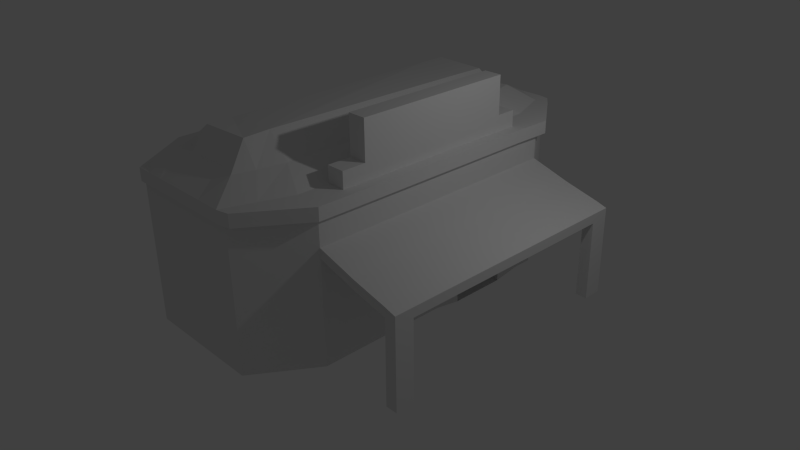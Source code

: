 # Source: GenericSaloon.blend  (saved by Blender 2.72.0; exported with 4.5.12 LTS)
import bpy
from mathutils import Matrix  # noqa: F401  (used for matrix-valued properties, if any)

bpy.ops.wm.read_factory_settings(use_empty=True)
scene = bpy.context.scene
scene.name = 'Scene'

# ---- collections
col_collection_1 = bpy.data.collections.new('Collection 1'); scene.collection.children.link(col_collection_1)

# ---- world
world_world = bpy.data.worlds.new('World'); scene.world = world_world
world_world.color = (0.05088, 0.05088, 0.05088)
world_world.use_sun_shadow = False
world_world.sun_shadow_jitter_overblur = 0.0
world_world.cycles.sampling_method = 'MANUAL'
world_world.cycles.sample_map_resolution = 256

# ---- cameras
cam_camera = bpy.data.cameras.new('Camera')
cam_camera.clip_end = 100.0
cam_camera.lens = 35.0
cam_camera.sensor_width = 32.0
cam_camera.sensor_height = 18.0
cam_camera.ortho_scale = 7.314
cam_camera.dof.focus_distance = 0.0
cam_camera.dof.aperture_fstop = 128.0

# ---- lights
light_lamp = bpy.data.lights.new('Lamp', 'POINT')
light_lamp.transmission_factor = 0.0
light_lamp.cutoff_distance = 30.0
light_lamp.energy = 100.0
light_lamp.shadow_buffer_clip_start = 1.001
light_lamp.shadow_soft_size = 0.1
light_lamp.shadow_maximum_resolution = 0.006
light_lamp.use_absolute_resolution = True
light_lamp.cycles.use_multiple_importance_sampling = False

# ---- meshes
me_cube_001 = bpy.data.meshes.new('Cube.001')
me_cube_001.from_pydata([(-1.0, -1.0, -1.0), (-1.0, 1.0, -1.0), (0.9172, 0.9892, -1.0), (0.9351, -0.9869, -1.0), (-1.0, -1.0, 1.0), (-1.0, 1.0, 1.0), (0.9172, 0.9892, 1.0), (0.9351, -0.9869, 1.0), (-1.593, 0.0, 1.0), (-1.593, 0.0, -1.0), (1.512, -0.001893, 1.0), (1.512, -0.001893, -1.0), (-1.593, -0.6865, -1.0), (1.511, -0.6996, 1.0), (-1.593, -0.6865, 1.0), (1.511, -0.6996, -1.0), (-1.593, 0.7009, 1.0), (1.529, 0.7106, -1.0), (-1.593, 0.7009, -1.0), (1.529, 0.7106, 1.0), (-1.593, -0.3433, 1.0), (1.512, -0.5253, -1.0), (-1.593, -0.3433, -1.0), (1.512, -0.5253, 1.0), (-1.593, 0.3505, -1.0), (1.512, 0.5325, 1.0), (-1.593, 0.3505, 1.0), (1.512, 0.5325, -1.0), (0.0, 1.0, 1.0), (0.0, 1.0, -1.0), (0.0, -1.0, 1.0), (0.0, -1.0, -1.0), (-0.07315, 0.0, -1.0), (-0.07315, -0.6865, -1.0), (0.1938, -0.5881, 6.407), (-0.07315, 0.7009, -1.0), (0.1938, 0.6011, 6.139), (-0.07315, -0.3433, -1.0), (-0.07315, 0.3505, -1.0), (0.7554, 1.0, 1.0), (0.7554, -1.0, -1.0), (1.075, 0.0, -1.0), (1.075, -0.6865, -1.0), (1.075, 0.7009, -1.0), (1.075, -0.3433, -1.0), (1.075, 0.3505, -1.0), (0.7554, 1.0, -1.0), (0.7554, -1.0, 1.0), (1.075, -0.001893, 1.0), (1.075, -0.6865, 1.0), (1.075, 0.7009, 1.0), (1.075, -0.5253, 1.0), (1.075, 0.5325, 1.0), (1.075, -0.001893, 3.543), (1.075, -0.5253, 3.543), (1.075, 0.5325, 3.543), (-1.593, -0.2635, 1.0), (1.512, -0.4037, -1.0), (-1.593, -0.2635, -1.0), (1.512, -0.4037, 1.0), (-0.07315, -0.2635, -1.0), (1.075, -0.2635, -1.0), (1.075, -0.4037, 1.0), (1.075, -0.4037, 3.543), (-1.593, 0.2829, -1.0), (1.512, 0.4294, 1.0), (-1.593, 0.2829, 1.0), (1.512, 0.4294, -1.0), (-0.07315, 0.2829, -1.0), (1.075, 0.2829, -1.0), (1.075, 0.4294, 1.0), (1.075, 0.4294, 3.543), (1.075, -0.001893, 9.557), (1.075, -0.4037, 9.557), (1.075, 0.4294, 9.557), (-1.296, -0.8433, -1.0), (1.223, -0.8433, 1.0), (-1.296, -0.8433, 1.0), (1.223, -0.8433, -1.0), (-0.03657, -0.8433, -1.0), (0.1955, -0.7232, 6.27), (0.915, -0.8433, -1.0), (0.915, -0.8433, 1.0), (-1.296, 0.8505, 1.0), (1.225, 0.8519, -1.0), (-1.296, 0.8505, -1.0), (1.225, 0.8519, 1.0), (-0.03657, 0.8505, -1.0), (0.1955, 0.7273, 6.062), (0.915, 0.8505, -1.0), (0.915, 0.8505, 1.0), (-0.5, 1.0, -1.0), (-0.5, -1.0, 1.0), (-0.6349, -0.5892, 5.83), (-0.6349, 0.6031, 6.098), (-0.5, 1.0, 1.0), (-0.5, -1.0, -1.0), (-0.8329, 0.0, -1.0), (-0.8329, -0.6865, -1.0), (-0.8329, 0.7009, -1.0), (-0.8329, -0.3433, -1.0), (-0.8329, 0.3505, -1.0), (-0.8329, -0.2635, -1.0), (-0.8329, 0.2829, -1.0), (-0.6148, -0.7232, 5.967), (-0.6664, -0.8433, -1.0), (-0.6148, 0.7335, 6.175), (-0.6664, 0.8505, -1.0), (0.3777, 1.0, -1.0), (0.3777, -1.0, 1.0), (0.5946, -0.6083, 3.138), (0.5946, 0.6216, 3.134), (0.3777, 1.0, 1.0), (0.3777, -1.0, -1.0), (0.5007, 0.0, -1.0), (0.5007, -0.6865, -1.0), (0.5007, 0.7009, -1.0), (0.5007, -0.3433, -1.0), (0.5007, 0.3505, -1.0), (0.5007, -0.2635, -1.0), (0.5007, 0.2829, -1.0), (0.5192, -0.7476, 3.136), (0.4392, -0.8433, -1.0), (0.5192, 0.7532, 3.133), (0.4392, 0.8505, -1.0), (-0.75, 1.0, -1.0), (-0.75, -1.0, 1.0), (-1.074, -0.6089, 3.129), (-1.074, 0.6225, 3.133), (-0.9231, -0.7476, 3.131), (-0.9231, 0.7562, 3.134), (-0.75, 1.0, 1.0), (-0.75, -1.0, -1.0), (-1.213, 0.0, -1.0), (-1.213, -0.6865, -1.0), (-1.213, 0.7009, -1.0), (-1.213, -0.3433, -1.0), (-1.213, 0.3505, -1.0), (-1.213, -0.2635, -1.0), (-1.213, 0.2829, -1.0), (-0.9814, -0.8433, -1.0), (-0.9814, 0.8505, -1.0), (-1.148, 0.9252, 1.0), (1.079, 0.9206, -1.0), (-1.148, 0.9252, -1.0), (1.079, 0.9206, 1.0), (-0.01829, 0.9252, -1.0), (0.08243, 0.8246, 3.133), (0.8352, 0.9252, -1.0), (0.8352, 0.9252, 1.0), (-0.543, 0.8275, 3.134), (-0.5832, 0.9252, -1.0), (0.4344, 0.854, 3.094), (0.4084, 0.9252, -1.0), (-0.825, 0.8555, 3.095), (-0.8657, 0.9252, -1.0), (-1.148, -0.9216, -1.0), (1.079, -0.9151, 1.0), (-0.01829, -0.9216, -1.0), (0.08243, -0.8224, 3.136), (0.8352, -0.9216, -1.0), (0.8352, -0.9216, 1.0), (-1.148, -0.9216, 1.0), (1.079, -0.9151, -1.0), (-0.543, -0.8224, 3.131), (-0.5832, -0.9216, -1.0), (0.4344, -0.8511, 3.096), (0.4084, -0.9216, -1.0), (-0.825, -0.8511, 3.093), (-0.8657, -0.9216, -1.0), (1.346, -0.001893, 1.0), (1.346, -0.5253, 1.0), (1.346, 0.5325, 1.0), (1.346, -0.001893, 3.543), (1.346, -0.5253, 3.543), (1.346, 0.5325, 3.543), (1.346, -0.4037, 1.0), (1.346, -0.4037, 3.543), (1.346, 0.4294, 1.0), (1.346, 0.4294, 3.543), (1.346, -0.001893, 9.557), (1.346, -0.4037, 9.557), (1.346, 0.4294, 9.557), (1.075, -0.5253, 3.543), (1.075, 0.5325, 3.543), (1.075, -0.4037, 3.543), (1.075, 0.4294, 3.543), (1.346, -0.5253, 3.543), (1.346, 0.5325, 3.543), (1.346, -0.4037, 3.543), (1.346, 0.4294, 3.543), (1.426, 0.681, -22.93), (1.426, 0.5836, 0.8367), (1.426, 0.5836, -22.93), (0.8465, 0.9839, -22.93), (1.426, 0.6809, 0.8367), (1.066, 0.8417, 0.8367), (1.066, 0.8417, -22.93), (0.8465, 0.9822, 0.8367), (-1.541, 0.6821, -22.93), (-1.542, 0.5836, 0.8367), (-1.54, 0.5836, -22.93), (-1.542, 0.6809, 0.8367), (-0.1831, 0.8417, 0.8367), (-0.1831, 0.9822, 0.8367), (-0.1831, 0.9839, -22.93), (-0.1831, 0.8417, -22.93), (-0.9814, 0.9822, 0.8367), (-0.9814, 0.9839, -22.93), (-1.199, 0.8417, 0.8367), (-1.199, 0.8417, -22.93), (-1.542, -0.0004423, 0.8367), (-1.54, -0.0004423, -22.93), (-1.244, -0.0004423, 0.8367), (-1.244, -0.0004423, -22.93), (1.426, -0.6818, -22.93), (1.426, -0.5845, 0.8367), (1.426, -0.5845, -22.93), (0.8465, -0.984, -22.93), (1.426, -0.6818, 0.8367), (1.066, -0.8436, 0.8367), (1.066, -0.8436, -22.93), (0.8465, -0.9841, 0.8367), (1.426, -0.0004423, -22.93), (1.109, -0.0004423, -22.93), (1.426, -0.0004423, 0.8367), (1.109, -0.0004423, 0.8367), (-1.54, -0.6818, -22.93), (-1.542, -0.5845, 0.8367), (-1.54, -0.5845, -22.93), (-1.542, -0.6818, 0.8367), (-0.1831, -0.8436, 0.8367), (-0.1831, -0.9841, 0.8367), (-0.1831, -0.984, -22.93), (-0.1831, -0.8436, -22.93), (-0.9814, -0.9841, 0.8367), (-0.9814, -0.984, -22.93), (-1.199, -0.8436, 0.8367), (-1.199, -0.8436, -22.93), (1.109, 0.2916, 0.8367), (1.426, 0.2916, 0.8367), (1.109, 0.4376, 0.8367), (1.109, 0.4376, -22.93), (1.426, 0.4376, -23.63), (1.426, 0.4376, 0.8367), (1.426, 0.1409, -23.63), (1.426, 0.1409, 0.8367), (1.109, 0.1409, 0.8367), (1.109, 0.1409, -22.93), (1.426, 0.5836, -11.05), (1.426, 0.6809, -11.05), (1.066, 0.8417, -11.05), (0.8465, 0.9822, -11.05), (1.426, -0.0004423, -11.05), (1.109, -0.0004423, -11.05), (-1.542, 0.5836, -11.05), (-1.542, 0.6809, -11.05), (-0.1831, 0.9822, -11.05), (-0.1831, 0.8417, -11.05), (-0.9814, 0.9822, -11.05), (-1.199, 0.8417, -11.05), (-1.542, -0.0004423, -11.05), (-1.244, -0.0004423, -11.05), (1.426, -0.5845, -11.05), (1.426, -0.6818, -11.05), (1.066, -0.8436, -11.05), (0.8465, -0.9841, -11.05), (-1.542, -0.5845, -11.05), (-1.542, -0.6818, -11.05), (-0.1831, -0.9841, -11.05), (-0.1831, -0.8436, -11.05), (-0.9814, -0.9841, -11.05), (-1.199, -0.8436, -11.05), (1.109, 0.2916, -9.175), (1.426, 0.2916, -9.175), (1.109, 0.4376, -10.72), (1.426, 0.4376, -10.72), (1.426, 0.1409, -10.72), (1.109, 0.1409, -10.72), (2.711, 0.6809, -22.96), (2.711, 0.5835, -22.96), (2.711, -0.6818, -22.96), (2.711, -0.5845, -22.96), (1.426, 0.6809, -5.106), (0.8465, 0.9822, -5.106), (-1.542, 0.6809, -5.106), (-0.1831, 0.9822, -5.106), (-0.9814, 0.9822, -5.106), (1.426, -0.6818, -5.106), (0.8465, -0.9841, -5.106), (-1.542, -0.6818, -5.106), (-0.1831, -0.9841, -5.106), (-0.9814, -0.9841, -5.106), (1.426, 0.5836, -5.106), (1.426, -0.0004423, -5.106), (-1.542, 0.5836, -5.106), (1.426, -0.5845, -5.106), (-1.542, -0.5845, -5.106), (1.426, 0.2916, -5.106), (1.426, 0.4376, -5.106), (1.426, 0.1409, -5.106), (1.426, 0.5836, -8.078), (1.426, -0.0004423, -8.078), (-1.542, 0.5836, -8.078), (1.426, -0.5845, -8.078), (-1.542, -0.5845, -8.078), (1.426, 0.2916, -8.078), (1.426, 0.4376, -8.078), (1.426, 0.1409, -8.078), (1.426, 0.6809, -8.078), (0.8465, 0.9822, -8.078), (-1.542, 0.6809, -8.078), (-0.1831, 0.9822, -8.078), (-0.9814, 0.9822, -8.078), (1.426, -0.6818, -8.078), (0.8465, -0.9841, -8.078), (-1.542, -0.6818, -8.078), (-0.1831, -0.9841, -8.078), (-0.9814, -0.9841, -8.078), (1.426, 0.6809, -6.592), (0.8465, 0.9822, -6.592), (-1.542, 0.6809, -6.592), (-0.1831, 0.9822, -6.592), (-0.9814, 0.9822, -6.592), (1.426, -0.6818, -6.592), (0.8465, -0.9841, -6.592), (-1.542, -0.6818, -6.592), (-0.1831, -0.9841, -6.592), (-0.9814, -0.9841, -6.592), (1.426, 0.5836, -6.592), (1.426, -0.0004423, -6.592), (-1.542, 0.5836, -6.592), (1.426, -0.5845, -6.592), (-1.542, -0.5845, -6.592), (1.426, 0.2916, -6.592), (1.426, 0.4376, -6.592), (1.426, 0.1409, -6.592), (2.71, 0.6809, -8.963), (2.71, -0.6818, -8.963), (2.71, 0.5836, -8.963), (2.71, -0.0004423, -8.963), (2.71, -0.5845, -8.963), (2.71, 0.2916, -8.963), (2.71, 0.4376, -8.963), (2.71, 0.1409, -8.963), (2.71, 0.6809, -10.45), (2.71, -0.6818, -10.45), (2.71, 0.5836, -10.45), (2.71, -0.0004423, -10.45), (2.71, -0.5845, -10.45), (2.71, 0.2916, -10.45), (2.71, 0.4376, -10.45), (2.71, 0.1409, -10.45), (2.026, 0.4376, -7.034), (2.026, 0.5836, -7.034), (2.026, -0.0004423, -8.52), (2.026, -0.5845, -8.52), (2.026, -0.6818, -8.52), (2.026, -0.6818, -7.034), (2.026, -0.0004423, -7.034), (2.026, -0.5845, -7.034), (2.026, 0.5836, -8.52), (2.026, 0.6809, -8.52), (2.026, 0.6809, -7.034), (2.026, 0.1409, -8.52), (2.026, 0.2916, -8.52), (2.026, 0.4376, -8.52), (2.026, 0.2916, -7.034), (2.026, 0.1409, -7.034), (2.545, 0.4376, -8.431), (2.545, -0.0004423, -9.917), (2.545, -0.6818, -9.917), (2.545, -0.5845, -8.431), (2.545, 0.6809, -9.917), (2.545, 0.2916, -9.917), (2.545, 0.4376, -9.917), (2.545, 0.1409, -8.431), (2.545, 0.5836, -8.431), (2.545, -0.5845, -9.917), (2.545, -0.6818, -8.431), (2.545, -0.0004423, -8.431), (2.545, 0.5836, -9.917), (2.545, 0.6809, -8.431), (2.545, 0.1409, -9.917), (2.545, 0.2916, -8.431), (2.536, -0.6818, -22.96), (2.536, 0.5835, -22.96), (2.536, 0.681, -22.96), (2.536, -0.5845, -22.96)], [], [(142, 5, 1, 144), (39, 6, 2, 46), (157, 7, 3, 163), (126, 4, 0, 132), (148, 46, 2, 143), (154, 131, 5, 142), (56, 8, 9, 58), (65, 10, 11, 67), (61, 41, 11, 57), (23, 13, 15, 21), (77, 14, 12, 75), (81, 42, 15, 78), (129, 127, 14, 77), (26, 16, 18, 24), (45, 43, 17, 27), (86, 19, 17, 84), (14, 20, 22, 12), (42, 44, 21, 15), (59, 23, 21, 57), (19, 25, 27, 17), (66, 26, 24, 64), (69, 45, 27, 67), (95, 28, 29, 91), (109, 30, 31, 113), (151, 91, 29, 146), (152, 112, 28, 147), (102, 97, 32, 60), (105, 98, 33, 79), (121, 110, 34, 80), (101, 99, 35, 38), (98, 100, 37, 33), (103, 101, 38, 68), (112, 39, 46, 108), (153, 108, 46, 148), (119, 114, 41, 61), (122, 115, 42, 81), (118, 116, 43, 45), (115, 117, 44, 42), (120, 118, 45, 69), (7, 47, 40, 3), (145, 6, 39, 149), (62, 51, 54, 63), (76, 13, 49, 82), (25, 19, 50, 52), (13, 23, 51, 49), (70, 48, 53, 71), (59, 10, 170, 176), (65, 25, 172, 178), (20, 56, 58, 22), (44, 61, 57, 21), (10, 59, 57, 11), (100, 102, 60, 37), (117, 119, 61, 44), (48, 62, 63, 53), (25, 65, 67, 27), (8, 66, 64, 9), (41, 69, 67, 11), (97, 103, 68, 32), (114, 120, 69, 41), (52, 70, 71, 55), (177, 63, 185, 189), (182, 179, 71, 74), (53, 63, 73, 72), (52, 55, 175, 172), (71, 53, 72, 74), (127, 128, 16, 26, 66, 8, 56, 20, 14), (13, 76, 78, 15), (162, 77, 75, 156), (160, 81, 78, 163), (168, 129, 77, 162), (165, 105, 79, 158), (166, 121, 80, 159), (167, 122, 81, 160), (157, 76, 82, 161), (16, 83, 85, 18), (43, 89, 84, 17), (128, 130, 83, 16), (145, 86, 84, 143), (99, 107, 87, 35), (111, 123, 88, 36), (116, 124, 89, 43), (19, 86, 90, 50), (110, 111, 36, 34), (30, 92, 96, 31), (147, 28, 95, 150), (80, 34, 93, 104), (131, 95, 91, 125), (155, 125, 91, 151), (138, 133, 97, 102), (140, 134, 98, 105), (137, 135, 99, 101), (134, 136, 100, 98), (139, 137, 101, 103), (136, 138, 102, 100), (133, 139, 103, 97), (34, 36, 94, 93), (159, 80, 104, 164), (169, 140, 105, 165), (36, 88, 106, 94), (135, 141, 107, 99), (47, 109, 113, 40), (149, 39, 112, 152), (82, 49, 110, 121), (28, 112, 108, 29), (146, 29, 108, 153), (60, 32, 114, 119), (79, 33, 115, 122), (38, 35, 116, 118), (33, 37, 117, 115), (68, 38, 118, 120), (37, 60, 119, 117), (32, 68, 120, 114), (161, 82, 121, 166), (158, 79, 122, 167), (50, 90, 123, 111), (35, 87, 124, 116), (62, 48, 70, 52, 50, 111, 110, 49, 51), (92, 126, 132, 96), (150, 95, 131, 154), (104, 93, 127, 129), (93, 94, 128, 127), (164, 104, 129, 168), (94, 106, 130, 128), (5, 131, 125, 1), (144, 1, 125, 155), (58, 9, 133, 138), (75, 12, 134, 140), (24, 18, 135, 137), (12, 22, 136, 134), (64, 24, 137, 139), (22, 58, 138, 136), (9, 64, 139, 133), (156, 75, 140, 169), (18, 85, 141, 135), (83, 142, 144, 85), (89, 148, 143, 84), (130, 154, 142, 83), (107, 151, 146, 87), (123, 152, 147, 88), (124, 153, 148, 89), (86, 145, 149, 90), (6, 145, 143, 2), (88, 147, 150, 106), (141, 155, 151, 107), (90, 149, 152, 123), (87, 146, 153, 124), (106, 150, 154, 130), (85, 144, 155, 141), (76, 157, 163, 78), (4, 162, 156, 0), (40, 160, 163, 3), (126, 168, 162, 4), (96, 165, 158, 31), (109, 166, 159, 30), (113, 167, 160, 40), (7, 157, 161, 47), (30, 159, 164, 92), (132, 169, 165, 96), (47, 161, 166, 109), (31, 158, 167, 113), (92, 164, 168, 126), (0, 156, 169, 132), (176, 170, 173, 177), (178, 172, 175, 179), (171, 176, 177, 174), (170, 178, 179, 173), (177, 173, 180, 181), (173, 179, 182, 180), (23, 59, 176, 171), (10, 65, 178, 170), (72, 180, 182, 74), (73, 181, 180, 72), (73, 63, 177, 181), (54, 174, 187, 183), (54, 51, 171, 174), (188, 184, 186, 190), (183, 187, 189, 185), (179, 175, 188, 190), (174, 177, 189, 187), (71, 179, 190, 186), (55, 71, 186, 184), (175, 55, 184, 188), (63, 54, 183, 185), (295, 200, 202, 285), (275, 241, 196, 251), (283, 195, 192, 293), (195, 198, 196, 192), (209, 207, 202, 200), (250, 191, 194, 252), (245, 223, 224, 248), (246, 247, 226, 225), (300, 246, 225, 294), (191, 193, 197, 194), (259, 208, 199, 256), (260, 209, 213, 262), (208, 210, 201, 199), (196, 198, 204, 203), (252, 194, 205, 257), (251, 196, 203, 258), (194, 197, 206, 205), (203, 204, 207, 209), (257, 205, 208, 259), (258, 203, 209, 260), (205, 206, 210, 208), (262, 213, 211, 261), (201, 210, 214, 212), (209, 200, 211, 213), (255, 201, 212, 261), (297, 290, 230, 228), (254, 265, 220, 226), (288, 296, 216, 219), (219, 216, 220, 222), (237, 228, 230, 235), (264, 266, 218, 215), (217, 221, 224, 223), (216, 225, 226, 220), (296, 294, 225, 216), (215, 218, 221, 217), (271, 268, 227, 236), (272, 262, 213, 237), (236, 227, 229, 238), (220, 231, 232, 222), (266, 269, 233, 218), (265, 270, 231, 220), (218, 233, 234, 221), (231, 237, 235, 232), (269, 271, 236, 233), (270, 272, 237, 231), (233, 236, 238, 234), (278, 247, 239, 273), (244, 241, 239, 240), (299, 244, 240, 298), (273, 239, 241, 275), (193, 243, 242, 197), (192, 196, 241, 244), (293, 192, 244, 299), (275, 242, 243, 276), (240, 239, 247, 246), (298, 240, 246, 300), (254, 226, 247, 278), (201, 255, 256, 199), (242, 275, 251, 197), (191, 250, 249, 193), (309, 250, 252, 310), (245, 277, 253, 223), (313, 259, 256, 311), (210, 260, 262, 214), (310, 252, 257, 312), (197, 251, 258, 206), (312, 257, 259, 313), (206, 258, 260, 210), (214, 262, 261, 212), (200, 295, 331, 303, 255, 261, 211), (229, 227, 268, 267), (224, 221, 265, 254), (215, 217, 263, 264), (314, 315, 266, 264), (217, 223, 253, 263), (318, 316, 268, 271), (315, 317, 269, 266), (221, 234, 270, 265), (317, 318, 271, 269), (234, 238, 272, 270), (267, 261, 212, 229), (273, 275, 276, 274), (278, 277, 245, 248), (193, 249, 276, 243), (273, 274, 277, 278), (224, 254, 278, 248), (228, 211, 261, 267, 305, 333, 297), (229, 212, 214, 238), (238, 214, 262, 272), (237, 213, 211, 228), (248, 242, 243, 245), (385, 388, 282, 281), (386, 387, 279, 280), (331, 295, 285, 321), (383, 374, 350, 352), (382, 377, 339, 337), (333, 326, 290, 297), (381, 373, 345, 347), (380, 372, 341, 340), (377, 369, 343, 339), (378, 370, 348, 349), (379, 371, 346, 338), (195, 283, 284, 198), (207, 287, 285, 202), (198, 284, 286, 204), (204, 286, 287, 207), (219, 222, 289, 288), (235, 230, 290, 292), (222, 232, 291, 289), (232, 235, 292, 291), (319, 309, 310, 320), (323, 313, 311, 321), (320, 310, 312, 322), (322, 312, 313, 323), (324, 325, 315, 314), (328, 326, 316, 318), (325, 327, 317, 315), (327, 328, 318, 317), (255, 303, 311, 256), (250, 309, 301, 249), (277, 308, 302, 253), (267, 268, 316, 305), (264, 263, 304, 314), (263, 253, 302, 304), (276, 307, 306, 274), (249, 301, 307, 276), (274, 306, 308, 277), (303, 331, 321, 311), (309, 319, 329, 301), (308, 336, 330, 302), (305, 316, 326, 333), (314, 304, 332, 324), (304, 302, 330, 332), (307, 335, 334, 306), (301, 329, 335, 307), (306, 334, 336, 308), (283, 319, 320, 284), (287, 323, 321, 285), (284, 320, 322, 286), (286, 322, 323, 287), (288, 289, 325, 324), (292, 290, 326, 328), (289, 291, 327, 325), (291, 292, 328, 327), (345, 337, 339, 347), (352, 344, 340, 348), (346, 349, 341, 338), (349, 348, 340, 341), (351, 343, 342, 350), (347, 339, 343, 351), (350, 342, 344, 352), (374, 375, 351, 350), (384, 376, 344, 342), (371, 378, 349, 346), (369, 384, 342, 343), (370, 383, 352, 348), (373, 382, 337, 345), (372, 379, 338, 341), (376, 380, 340, 344), (375, 381, 347, 351), (336, 334, 365, 364), (283, 293, 354, 363), (329, 319, 362, 361), (294, 296, 360, 359), (293, 299, 353, 354), (332, 330, 355, 356), (288, 324, 357, 358), (334, 335, 366, 365), (298, 300, 368, 367), (324, 332, 356, 357), (299, 298, 367, 353), (330, 336, 364, 355), (319, 283, 363, 362), (296, 288, 358, 360), (300, 294, 359, 368), (335, 329, 361, 366), (364, 365, 374, 383), (363, 354, 377, 382), (361, 362, 373, 381), (359, 360, 372, 380), (354, 353, 369, 377), (356, 355, 370, 378), (358, 357, 371, 379), (365, 366, 375, 374), (367, 368, 376, 384), (357, 356, 378, 371), (353, 367, 384, 369), (355, 364, 383, 370), (362, 363, 382, 373), (360, 358, 379, 372), (368, 359, 380, 376), (366, 361, 381, 375), (385, 281, 346, 371), (346, 281, 282, 349), (349, 282, 388, 378), (378, 388, 385, 371), (386, 280, 347, 381), (279, 345, 347, 280), (387, 373, 345, 279), (373, 387, 386, 381), (248, 242, 197, 206, 210, 214, 238, 234, 221, 224)])
me_cube_001.use_remesh_preserve_volume = False
me_cube_001.use_remesh_preserve_attributes = False
me_cube_001.use_mirror_vertex_groups = False
me_cube_001.update()

# ---- objects
ob_cube_001 = bpy.data.objects.new('Cube.001', me_cube_001)
ob_lamp = bpy.data.objects.new('Lamp', light_lamp)
ob_camera = bpy.data.objects.new('Camera', cam_camera)

# ---- transforms, parenting, visibility, modifiers, constraints
ob_cube_001.location = (-1.538, 0.001711, 2.74)
ob_cube_001.scale = (1.331, 3.867, 0.1258)
ob_cube_001.lineart.crease_threshold = 0.0
ob_lamp.location = (4.076, 1.005, 5.904)
ob_lamp.rotation_euler = (0.6503, 0.05522, 1.866)
ob_lamp.lock_rotations_4d = False
ob_lamp.empty_display_type = 'ARROWS'
ob_lamp.color = (0.0, 0.0, 0.0, 0.0)
ob_lamp.lineart.crease_threshold = 0.0
ob_camera.location = (10.04, -9.948, 8.487)
ob_camera.rotation_euler = (1.109, 0.01082, 0.8149)
ob_camera.scale = (4.555, 4.555, 4.555)
ob_camera.lock_rotations_4d = False
ob_camera.empty_display_type = 'ARROWS'
ob_camera.color = (0.0, 0.0, 0.0, 0.0)
ob_camera.display_type = 'WIRE'
ob_camera.lineart.crease_threshold = 0.0

# ---- collection membership
col_collection_1.objects.link(ob_cube_001)
col_collection_1.objects.link(ob_lamp)
col_collection_1.objects.link(ob_camera)

# ---- scene / render settings (as saved in the file)
scene.camera = ob_camera
scene.frame_start = 1; scene.frame_end = 250; scene.frame_set(1)
scene.render.engine = 'BLENDER_EEVEE_NEXT'
scene.render.resolution_percentage = 50
scene.render.dither_intensity = 0.0
scene.cycles.use_denoising = False
scene.cycles.samples = 10
scene.cycles.sampling_pattern = 'TABULATED_SOBOL'
scene.cycles.light_sampling_threshold = 0.0
scene.cycles.use_adaptive_sampling = False
scene.cycles.use_light_tree = False
scene.cycles.blur_glossy = 0.0
scene.cycles.pixel_filter_type = 'GAUSSIAN'
scene.cycles.sample_clamp_indirect = 0.0
scene.view_settings.view_transform = 'Standard'
bpy.context.view_layer.update()
